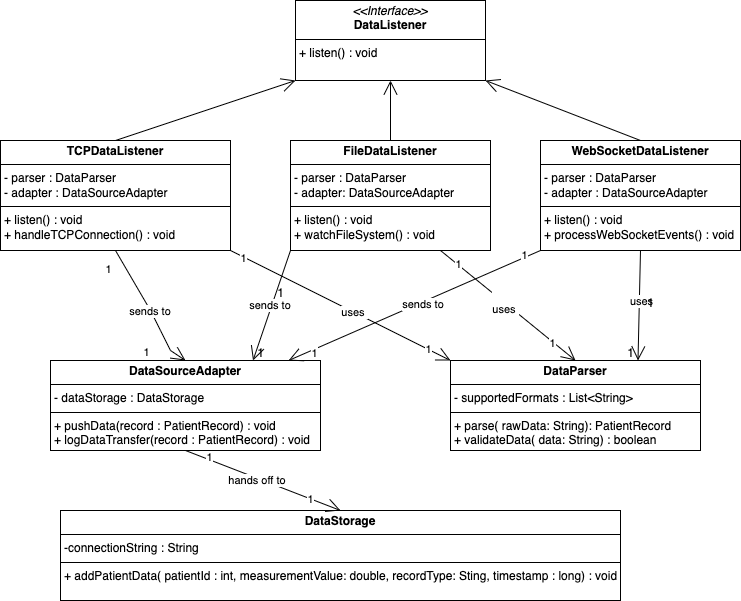

The diagram above was exported from draw.io. Its source (the exported page's mxGraphModel, read from the mxfile embedded in the PNG):
<mxGraphModel dx="946" dy="610" grid="1" gridSize="10" guides="1" tooltips="1" connect="1" arrows="1" fold="1" page="1" pageScale="1" pageWidth="850" pageHeight="1100" background="light-dark(#FFFFFF,#FFFFFF)" math="0" shadow="0">
  <root>
    <mxCell id="0" />
    <mxCell id="1" parent="0" />
    <mxCell id="x0FrNOeJojZoESJuQsxk-1" value="&lt;p style=&quot;margin:0px;margin-top:4px;text-align:center;&quot;&gt;&lt;i&gt;&amp;lt;&amp;lt;Interface&amp;gt;&amp;gt;&lt;/i&gt;&lt;br&gt;&lt;b&gt;DataListener&lt;/b&gt;&lt;/p&gt;&lt;hr size=&quot;1&quot; style=&quot;border-style:solid;&quot;&gt;&lt;p style=&quot;margin:0px;margin-left:4px;&quot;&gt;+ listen() : void&lt;/p&gt;" style="verticalAlign=top;align=left;overflow=fill;html=1;whiteSpace=wrap;" vertex="1" parent="1">
      <mxGeometry x="385" y="30" width="190" height="80" as="geometry" />
    </mxCell>
    <mxCell id="x0FrNOeJojZoESJuQsxk-2" value="&lt;p style=&quot;margin:0px;margin-top:4px;text-align:center;&quot;&gt;&lt;b&gt;TCPDataListener&lt;/b&gt;&lt;/p&gt;&lt;hr size=&quot;1&quot; style=&quot;border-style:solid;&quot;&gt;&lt;p style=&quot;margin:0px;margin-left:4px;&quot;&gt;- parser : DataParser&lt;/p&gt;&lt;p style=&quot;margin:0px;margin-left:4px;&quot;&gt;- adapter : DataSourceAdapter&lt;/p&gt;&lt;hr size=&quot;1&quot; style=&quot;border-style:solid;&quot;&gt;&lt;p style=&quot;margin:0px;margin-left:4px;&quot;&gt;+ listen() : void&amp;nbsp;&lt;/p&gt;&lt;p style=&quot;margin:0px;margin-left:4px;&quot;&gt;+ handleTCPConnection() : void&amp;nbsp;&lt;/p&gt;" style="verticalAlign=top;align=left;overflow=fill;html=1;whiteSpace=wrap;" vertex="1" parent="1">
      <mxGeometry x="90" y="170" width="230" height="110" as="geometry" />
    </mxCell>
    <mxCell id="x0FrNOeJojZoESJuQsxk-5" value="&lt;p style=&quot;margin:0px;margin-top:4px;text-align:center;&quot;&gt;&lt;b&gt;FileDataListener&lt;/b&gt;&lt;/p&gt;&lt;hr size=&quot;1&quot; style=&quot;border-style:solid;&quot;&gt;&lt;p style=&quot;margin:0px;margin-left:4px;&quot;&gt;- parser : DataParser&lt;/p&gt;&lt;p style=&quot;margin:0px;margin-left:4px;&quot;&gt;- adapter: DataSourceAdapter&lt;/p&gt;&lt;hr size=&quot;1&quot; style=&quot;border-style:solid;&quot;&gt;&lt;p style=&quot;margin:0px;margin-left:4px;&quot;&gt;+ listen() : void&lt;/p&gt;&lt;p style=&quot;margin:0px;margin-left:4px;&quot;&gt;+ watchFileSystem() : void&amp;nbsp;&lt;/p&gt;" style="verticalAlign=top;align=left;overflow=fill;html=1;whiteSpace=wrap;" vertex="1" parent="1">
      <mxGeometry x="380" y="170" width="200" height="110" as="geometry" />
    </mxCell>
    <mxCell id="x0FrNOeJojZoESJuQsxk-6" value="&lt;p style=&quot;margin:0px;margin-top:4px;text-align:center;&quot;&gt;&lt;b&gt;WebSocketDataListener&lt;/b&gt;&lt;/p&gt;&lt;hr size=&quot;1&quot; style=&quot;border-style:solid;&quot;&gt;&lt;p style=&quot;margin:0px;margin-left:4px;&quot;&gt;- parser : DataParser&lt;/p&gt;&lt;p style=&quot;margin:0px;margin-left:4px;&quot;&gt;- adapter : DataSourceAdapter&lt;/p&gt;&lt;hr size=&quot;1&quot; style=&quot;border-style:solid;&quot;&gt;&lt;p style=&quot;margin:0px;margin-left:4px;&quot;&gt;+ listen() : void&amp;nbsp;&lt;/p&gt;&lt;p style=&quot;margin:0px;margin-left:4px;&quot;&gt;+ processWebSocketEvents() : void&amp;nbsp;&lt;/p&gt;&lt;p style=&quot;margin:0px;margin-left:4px;&quot;&gt;&lt;br&gt;&lt;/p&gt;" style="verticalAlign=top;align=left;overflow=fill;html=1;whiteSpace=wrap;" vertex="1" parent="1">
      <mxGeometry x="630" y="170" width="200" height="110" as="geometry" />
    </mxCell>
    <mxCell id="x0FrNOeJojZoESJuQsxk-7" value="&lt;p style=&quot;margin:0px;margin-top:4px;text-align:center;&quot;&gt;&lt;b&gt;DataParser&lt;/b&gt;&lt;/p&gt;&lt;hr size=&quot;1&quot; style=&quot;border-style:solid;&quot;&gt;&lt;p style=&quot;margin:0px;margin-left:4px;&quot;&gt;- supportedFormats : List&amp;lt;String&amp;gt;&lt;/p&gt;&lt;hr size=&quot;1&quot; style=&quot;border-style:solid;&quot;&gt;&lt;p style=&quot;margin:0px;margin-left:4px;&quot;&gt;+ parse( rawData: String): PatientRecord&lt;/p&gt;&lt;p style=&quot;margin:0px;margin-left:4px;&quot;&gt;+ validateData( data: String) : boolean&lt;/p&gt;" style="verticalAlign=top;align=left;overflow=fill;html=1;whiteSpace=wrap;" vertex="1" parent="1">
      <mxGeometry x="540" y="390" width="250" height="90" as="geometry" />
    </mxCell>
    <mxCell id="x0FrNOeJojZoESJuQsxk-8" value="&lt;p style=&quot;margin:0px;margin-top:4px;text-align:center;&quot;&gt;&lt;b&gt;DataSourceAdapter&lt;/b&gt;&lt;/p&gt;&lt;hr size=&quot;1&quot; style=&quot;border-style:solid;&quot;&gt;&lt;p style=&quot;margin:0px;margin-left:4px;&quot;&gt;- dataStorage : DataStorage&lt;/p&gt;&lt;hr size=&quot;1&quot; style=&quot;border-style:solid;&quot;&gt;&lt;p style=&quot;margin:0px;margin-left:4px;&quot;&gt;+ pushData(record : PatientRecord) : void&amp;nbsp;&lt;/p&gt;&lt;p style=&quot;margin:0px;margin-left:4px;&quot;&gt;+ logDataTransfer(record : PatientRecord) : void&lt;/p&gt;&lt;p style=&quot;margin:0px;margin-left:4px;&quot;&gt;&lt;br&gt;&lt;/p&gt;" style="verticalAlign=top;align=left;overflow=fill;html=1;whiteSpace=wrap;" vertex="1" parent="1">
      <mxGeometry x="140" y="390" width="270" height="90" as="geometry" />
    </mxCell>
    <mxCell id="x0FrNOeJojZoESJuQsxk-9" value="&lt;p style=&quot;margin:0px;margin-top:4px;text-align:center;&quot;&gt;&lt;b&gt;DataStorage&lt;/b&gt;&lt;/p&gt;&lt;hr size=&quot;1&quot; style=&quot;border-style:solid;&quot;&gt;&lt;p style=&quot;margin:0px;margin-left:4px;&quot;&gt;-connectionString : String&lt;/p&gt;&lt;hr size=&quot;1&quot; style=&quot;border-style:solid;&quot;&gt;&lt;p style=&quot;margin:0px;margin-left:4px;&quot;&gt;+ addPatientData( patientId : int, measurementValue: double, recordType: Sting, timestamp : long) : void&lt;/p&gt;" style="verticalAlign=top;align=left;overflow=fill;html=1;whiteSpace=wrap;" vertex="1" parent="1">
      <mxGeometry x="150" y="540" width="560" height="90" as="geometry" />
    </mxCell>
    <mxCell id="x0FrNOeJojZoESJuQsxk-10" value="" style="endArrow=open;endFill=1;endSize=12;html=1;rounded=0;exitX=0.5;exitY=0;exitDx=0;exitDy=0;entryX=0;entryY=1;entryDx=0;entryDy=0;" edge="1" parent="1" source="x0FrNOeJojZoESJuQsxk-2" target="x0FrNOeJojZoESJuQsxk-1">
      <mxGeometry width="160" relative="1" as="geometry">
        <mxPoint x="225" y="160" as="sourcePoint" />
        <mxPoint x="385" y="160" as="targetPoint" />
      </mxGeometry>
    </mxCell>
    <mxCell id="x0FrNOeJojZoESJuQsxk-11" value="" style="endArrow=open;endFill=1;endSize=12;html=1;rounded=0;entryX=0.5;entryY=1;entryDx=0;entryDy=0;exitX=0.5;exitY=0;exitDx=0;exitDy=0;" edge="1" parent="1" source="x0FrNOeJojZoESJuQsxk-5" target="x0FrNOeJojZoESJuQsxk-1">
      <mxGeometry width="160" relative="1" as="geometry">
        <mxPoint x="350" y="300" as="sourcePoint" />
        <mxPoint x="510" y="300" as="targetPoint" />
      </mxGeometry>
    </mxCell>
    <mxCell id="x0FrNOeJojZoESJuQsxk-12" value="" style="endArrow=open;endFill=1;endSize=12;html=1;rounded=0;exitX=0.5;exitY=0;exitDx=0;exitDy=0;entryX=1;entryY=1;entryDx=0;entryDy=0;" edge="1" parent="1" source="x0FrNOeJojZoESJuQsxk-6" target="x0FrNOeJojZoESJuQsxk-1">
      <mxGeometry width="160" relative="1" as="geometry">
        <mxPoint x="590" y="130" as="sourcePoint" />
        <mxPoint x="750" y="130" as="targetPoint" />
      </mxGeometry>
    </mxCell>
    <mxCell id="x0FrNOeJojZoESJuQsxk-13" value="" style="endArrow=open;endFill=1;endSize=12;html=1;rounded=0;exitX=0.5;exitY=1;exitDx=0;exitDy=0;entryX=0.5;entryY=0;entryDx=0;entryDy=0;" edge="1" parent="1" source="x0FrNOeJojZoESJuQsxk-2" target="x0FrNOeJojZoESJuQsxk-8">
      <mxGeometry width="160" relative="1" as="geometry">
        <mxPoint x="210" y="370" as="sourcePoint" />
        <mxPoint x="370" y="370" as="targetPoint" />
        <Array as="points">
          <mxPoint x="240" y="340" />
          <mxPoint x="250" y="360" />
          <mxPoint x="260" y="380" />
        </Array>
      </mxGeometry>
    </mxCell>
    <mxCell id="x0FrNOeJojZoESJuQsxk-14" value="sends to&amp;nbsp;" style="edgeLabel;html=1;align=center;verticalAlign=middle;resizable=0;points=[];" vertex="1" connectable="0" parent="x0FrNOeJojZoESJuQsxk-13">
      <mxGeometry x="0.0594" relative="1" as="geometry">
        <mxPoint as="offset" />
      </mxGeometry>
    </mxCell>
    <mxCell id="x0FrNOeJojZoESJuQsxk-15" value="1" style="edgeLabel;html=1;align=center;verticalAlign=middle;resizable=0;points=[];" vertex="1" connectable="0" parent="x0FrNOeJojZoESJuQsxk-13">
      <mxGeometry x="-0.7464" y="1" relative="1" as="geometry">
        <mxPoint x="-17" y="4" as="offset" />
      </mxGeometry>
    </mxCell>
    <mxCell id="x0FrNOeJojZoESJuQsxk-16" value="1" style="edgeLabel;html=1;align=center;verticalAlign=middle;resizable=0;points=[];" vertex="1" connectable="0" parent="x0FrNOeJojZoESJuQsxk-13">
      <mxGeometry x="0.4997" y="2" relative="1" as="geometry">
        <mxPoint x="-19" y="16" as="offset" />
      </mxGeometry>
    </mxCell>
    <mxCell id="x0FrNOeJojZoESJuQsxk-17" value="" style="endArrow=open;endFill=1;endSize=12;html=1;rounded=0;exitX=1;exitY=1;exitDx=0;exitDy=0;entryX=0;entryY=0;entryDx=0;entryDy=0;" edge="1" parent="1" source="x0FrNOeJojZoESJuQsxk-2" target="x0FrNOeJojZoESJuQsxk-7">
      <mxGeometry width="160" relative="1" as="geometry">
        <mxPoint x="350" y="310" as="sourcePoint" />
        <mxPoint x="510" y="310" as="targetPoint" />
      </mxGeometry>
    </mxCell>
    <mxCell id="x0FrNOeJojZoESJuQsxk-18" value="uses&amp;nbsp;" style="edgeLabel;html=1;align=center;verticalAlign=middle;resizable=0;points=[];" vertex="1" connectable="0" parent="x0FrNOeJojZoESJuQsxk-17">
      <mxGeometry x="0.1207" relative="1" as="geometry">
        <mxPoint as="offset" />
      </mxGeometry>
    </mxCell>
    <mxCell id="x0FrNOeJojZoESJuQsxk-19" value="1" style="edgeLabel;html=1;align=center;verticalAlign=middle;resizable=0;points=[];" vertex="1" connectable="0" parent="x0FrNOeJojZoESJuQsxk-17">
      <mxGeometry x="-0.8879" y="-1" relative="1" as="geometry">
        <mxPoint as="offset" />
      </mxGeometry>
    </mxCell>
    <mxCell id="x0FrNOeJojZoESJuQsxk-20" value="1" style="edgeLabel;html=1;align=center;verticalAlign=middle;resizable=0;points=[];" vertex="1" connectable="0" parent="x0FrNOeJojZoESJuQsxk-17">
      <mxGeometry x="0.8" relative="1" as="geometry">
        <mxPoint as="offset" />
      </mxGeometry>
    </mxCell>
    <mxCell id="x0FrNOeJojZoESJuQsxk-21" value="sends to&amp;nbsp;" style="endArrow=open;endFill=1;endSize=12;html=1;rounded=0;exitX=0;exitY=1;exitDx=0;exitDy=0;entryX=0.75;entryY=0;entryDx=0;entryDy=0;" edge="1" parent="1" source="x0FrNOeJojZoESJuQsxk-5" target="x0FrNOeJojZoESJuQsxk-8">
      <mxGeometry width="160" relative="1" as="geometry">
        <mxPoint x="350" y="310" as="sourcePoint" />
        <mxPoint x="510" y="310" as="targetPoint" />
      </mxGeometry>
    </mxCell>
    <mxCell id="x0FrNOeJojZoESJuQsxk-22" value="1" style="text;html=1;align=center;verticalAlign=middle;resizable=0;points=[];autosize=1;strokeColor=none;fillColor=none;" vertex="1" parent="1">
      <mxGeometry x="335" y="368" width="30" height="30" as="geometry" />
    </mxCell>
    <mxCell id="x0FrNOeJojZoESJuQsxk-23" value="1" style="text;html=1;align=center;verticalAlign=middle;resizable=0;points=[];autosize=1;strokeColor=none;fillColor=none;" vertex="1" parent="1">
      <mxGeometry x="355" y="308" width="30" height="30" as="geometry" />
    </mxCell>
    <mxCell id="x0FrNOeJojZoESJuQsxk-24" value="" style="endArrow=open;endFill=1;endSize=12;html=1;rounded=0;exitX=0.75;exitY=1;exitDx=0;exitDy=0;entryX=0.5;entryY=0;entryDx=0;entryDy=0;" edge="1" parent="1" source="x0FrNOeJojZoESJuQsxk-5" target="x0FrNOeJojZoESJuQsxk-7">
      <mxGeometry width="160" relative="1" as="geometry">
        <mxPoint x="350" y="310" as="sourcePoint" />
        <mxPoint x="510" y="310" as="targetPoint" />
      </mxGeometry>
    </mxCell>
    <mxCell id="x0FrNOeJojZoESJuQsxk-25" value="&lt;br&gt;&lt;div&gt;uses&amp;nbsp;&lt;/div&gt;" style="edgeLabel;html=1;align=center;verticalAlign=middle;resizable=0;points=[];" vertex="1" connectable="0" parent="x0FrNOeJojZoESJuQsxk-24">
      <mxGeometry x="-0.0538" y="1" relative="1" as="geometry">
        <mxPoint as="offset" />
      </mxGeometry>
    </mxCell>
    <mxCell id="x0FrNOeJojZoESJuQsxk-26" value="1" style="edgeLabel;html=1;align=center;verticalAlign=middle;resizable=0;points=[];" vertex="1" connectable="0" parent="x0FrNOeJojZoESJuQsxk-24">
      <mxGeometry x="-0.7508" y="1" relative="1" as="geometry">
        <mxPoint as="offset" />
      </mxGeometry>
    </mxCell>
    <mxCell id="x0FrNOeJojZoESJuQsxk-27" value="1" style="edgeLabel;html=1;align=center;verticalAlign=middle;resizable=0;points=[];" vertex="1" connectable="0" parent="x0FrNOeJojZoESJuQsxk-24">
      <mxGeometry x="0.6596" y="-1" relative="1" as="geometry">
        <mxPoint as="offset" />
      </mxGeometry>
    </mxCell>
    <mxCell id="x0FrNOeJojZoESJuQsxk-28" value="" style="endArrow=open;endFill=1;endSize=12;html=1;rounded=0;exitX=0;exitY=1;exitDx=0;exitDy=0;" edge="1" parent="1" source="x0FrNOeJojZoESJuQsxk-6" target="x0FrNOeJojZoESJuQsxk-8">
      <mxGeometry width="160" relative="1" as="geometry">
        <mxPoint x="350" y="350" as="sourcePoint" />
        <mxPoint x="510" y="350" as="targetPoint" />
      </mxGeometry>
    </mxCell>
    <mxCell id="x0FrNOeJojZoESJuQsxk-29" value="sends to&amp;nbsp;" style="edgeLabel;html=1;align=center;verticalAlign=middle;resizable=0;points=[];" vertex="1" connectable="0" parent="x0FrNOeJojZoESJuQsxk-28">
      <mxGeometry x="-0.0674" y="3" relative="1" as="geometry">
        <mxPoint as="offset" />
      </mxGeometry>
    </mxCell>
    <mxCell id="x0FrNOeJojZoESJuQsxk-30" value="1" style="edgeLabel;html=1;align=center;verticalAlign=middle;resizable=0;points=[];" vertex="1" connectable="0" parent="x0FrNOeJojZoESJuQsxk-28">
      <mxGeometry x="-0.8798" y="-3" relative="1" as="geometry">
        <mxPoint as="offset" />
      </mxGeometry>
    </mxCell>
    <mxCell id="x0FrNOeJojZoESJuQsxk-31" value="1" style="edgeLabel;html=1;align=center;verticalAlign=middle;resizable=0;points=[];" vertex="1" connectable="0" parent="x0FrNOeJojZoESJuQsxk-28">
      <mxGeometry x="0.8137" y="3" relative="1" as="geometry">
        <mxPoint as="offset" />
      </mxGeometry>
    </mxCell>
    <mxCell id="x0FrNOeJojZoESJuQsxk-32" value="" style="endArrow=open;endFill=1;endSize=12;html=1;rounded=0;exitX=0.5;exitY=1;exitDx=0;exitDy=0;entryX=0.75;entryY=0;entryDx=0;entryDy=0;" edge="1" parent="1" source="x0FrNOeJojZoESJuQsxk-6" target="x0FrNOeJojZoESJuQsxk-7">
      <mxGeometry width="160" relative="1" as="geometry">
        <mxPoint x="350" y="350" as="sourcePoint" />
        <mxPoint x="510" y="350" as="targetPoint" />
      </mxGeometry>
    </mxCell>
    <mxCell id="x0FrNOeJojZoESJuQsxk-33" value="uses" style="edgeLabel;html=1;align=center;verticalAlign=middle;resizable=0;points=[];" vertex="1" connectable="0" parent="x0FrNOeJojZoESJuQsxk-32">
      <mxGeometry x="-0.0907" y="2" relative="1" as="geometry">
        <mxPoint as="offset" />
      </mxGeometry>
    </mxCell>
    <mxCell id="x0FrNOeJojZoESJuQsxk-34" value="1" style="text;html=1;align=center;verticalAlign=middle;resizable=0;points=[];autosize=1;strokeColor=none;fillColor=none;" vertex="1" parent="1">
      <mxGeometry x="725" y="318" width="30" height="30" as="geometry" />
    </mxCell>
    <mxCell id="x0FrNOeJojZoESJuQsxk-35" value="1" style="text;html=1;align=center;verticalAlign=middle;resizable=0;points=[];autosize=1;strokeColor=none;fillColor=none;" vertex="1" parent="1">
      <mxGeometry x="705" y="368" width="30" height="30" as="geometry" />
    </mxCell>
    <mxCell id="x0FrNOeJojZoESJuQsxk-36" value="" style="endArrow=open;endFill=1;endSize=12;html=1;rounded=0;exitX=0.5;exitY=1;exitDx=0;exitDy=0;entryX=0.5;entryY=0;entryDx=0;entryDy=0;" edge="1" parent="1" source="x0FrNOeJojZoESJuQsxk-8" target="x0FrNOeJojZoESJuQsxk-9">
      <mxGeometry width="160" relative="1" as="geometry">
        <mxPoint x="350" y="350" as="sourcePoint" />
        <mxPoint x="450" y="500" as="targetPoint" />
      </mxGeometry>
    </mxCell>
    <mxCell id="x0FrNOeJojZoESJuQsxk-37" value="hands off to&amp;nbsp;" style="edgeLabel;html=1;align=center;verticalAlign=middle;resizable=0;points=[];" vertex="1" connectable="0" parent="x0FrNOeJojZoESJuQsxk-36">
      <mxGeometry x="-0.0563" y="-1" relative="1" as="geometry">
        <mxPoint as="offset" />
      </mxGeometry>
    </mxCell>
    <mxCell id="x0FrNOeJojZoESJuQsxk-38" value="1" style="edgeLabel;html=1;align=center;verticalAlign=middle;resizable=0;points=[];" vertex="1" connectable="0" parent="x0FrNOeJojZoESJuQsxk-36">
      <mxGeometry x="-0.7248" y="2" relative="1" as="geometry">
        <mxPoint x="1" as="offset" />
      </mxGeometry>
    </mxCell>
    <mxCell id="x0FrNOeJojZoESJuQsxk-39" value="1" style="edgeLabel;html=1;align=center;verticalAlign=middle;resizable=0;points=[];" vertex="1" connectable="0" parent="x0FrNOeJojZoESJuQsxk-36">
      <mxGeometry x="0.6095" relative="1" as="geometry">
        <mxPoint as="offset" />
      </mxGeometry>
    </mxCell>
  </root>
</mxGraphModel>